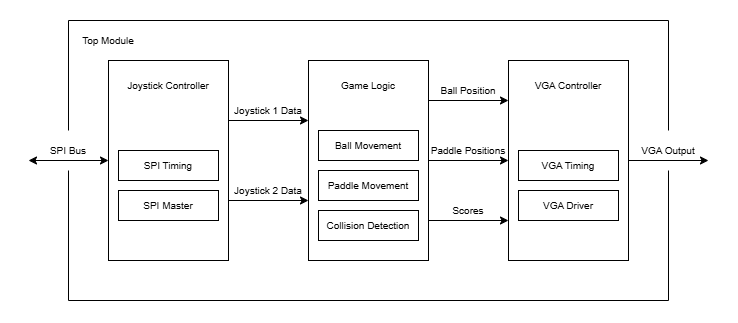

The diagram above was exported from draw.io. Its source (the exported page's mxGraphModel, read from the mxfile embedded in the PNG):
<mxGraphModel dx="644" dy="440" grid="1" gridSize="10" guides="1" tooltips="1" connect="1" arrows="1" fold="1" page="1" pageScale="1" pageWidth="850" pageHeight="1100" background="light-dark(#ffffff, #121212)" math="0" shadow="0">
  <root>
    <mxCell id="0" />
    <mxCell id="1" parent="0" />
    <mxCell id="d9imy4-VmYOdaqEUdFH--2" parent="1" style="rounded=0;whiteSpace=wrap;html=1;fontSize=10;" value="" vertex="1">
      <mxGeometry height="200" width="120" x="120" y="100" as="geometry" />
    </mxCell>
    <mxCell id="d9imy4-VmYOdaqEUdFH--3" parent="1" style="rounded=0;whiteSpace=wrap;html=1;fontSize=10;" value="" vertex="1">
      <mxGeometry height="200" width="120" x="320" y="100" as="geometry" />
    </mxCell>
    <mxCell id="d9imy4-VmYOdaqEUdFH--4" parent="1" style="rounded=0;whiteSpace=wrap;html=1;fontSize=10;" value="" vertex="1">
      <mxGeometry height="200" width="120" x="520" y="100" as="geometry" />
    </mxCell>
    <mxCell id="d9imy4-VmYOdaqEUdFH--5" edge="1" parent="1" style="endArrow=classic;html=1;rounded=0;fontSize=10;" value="">
      <mxGeometry height="50" relative="1" width="50" as="geometry">
        <mxPoint x="240" y="160" as="sourcePoint" />
        <mxPoint x="320" y="160" as="targetPoint" />
      </mxGeometry>
    </mxCell>
    <mxCell id="d9imy4-VmYOdaqEUdFH--6" parent="1" style="text;html=1;whiteSpace=wrap;strokeColor=none;fillColor=none;align=center;verticalAlign=middle;rounded=0;fontSize=10;" value="Joystick 1 Data" vertex="1">
      <mxGeometry height="20" width="80" x="240" y="140" as="geometry" />
    </mxCell>
    <mxCell id="d9imy4-VmYOdaqEUdFH--7" edge="1" parent="1" style="endArrow=classic;html=1;rounded=0;fontSize=10;" value="">
      <mxGeometry height="50" relative="1" width="50" as="geometry">
        <mxPoint x="240" y="240" as="sourcePoint" />
        <mxPoint x="320" y="240" as="targetPoint" />
      </mxGeometry>
    </mxCell>
    <mxCell id="d9imy4-VmYOdaqEUdFH--8" parent="1" style="text;html=1;whiteSpace=wrap;strokeColor=none;fillColor=none;align=center;verticalAlign=middle;rounded=0;fontSize=10;" value="Joystick 2 Data" vertex="1">
      <mxGeometry height="20" width="80" x="240" y="220" as="geometry" />
    </mxCell>
    <mxCell id="d9imy4-VmYOdaqEUdFH--9" edge="1" parent="1" style="endArrow=classic;html=1;rounded=0;fontSize=10;" value="">
      <mxGeometry height="50" relative="1" width="50" as="geometry">
        <mxPoint x="440" y="140" as="sourcePoint" />
        <mxPoint x="520" y="140" as="targetPoint" />
      </mxGeometry>
    </mxCell>
    <mxCell id="d9imy4-VmYOdaqEUdFH--10" parent="1" style="text;html=1;whiteSpace=wrap;strokeColor=none;fillColor=none;align=center;verticalAlign=middle;rounded=0;fontSize=10;" value="Ball Position" vertex="1">
      <mxGeometry height="20" width="80" x="440" y="120" as="geometry" />
    </mxCell>
    <mxCell id="d9imy4-VmYOdaqEUdFH--11" edge="1" parent="1" style="endArrow=classic;html=1;rounded=0;fontSize=10;" value="">
      <mxGeometry height="50" relative="1" width="50" as="geometry">
        <mxPoint x="440" y="200" as="sourcePoint" />
        <mxPoint x="520" y="200" as="targetPoint" />
      </mxGeometry>
    </mxCell>
    <mxCell id="d9imy4-VmYOdaqEUdFH--12" parent="1" style="text;html=1;whiteSpace=wrap;strokeColor=none;fillColor=none;align=center;verticalAlign=middle;rounded=0;fontSize=10;" value="Paddle Positions" vertex="1">
      <mxGeometry height="20" width="80" x="440" y="180" as="geometry" />
    </mxCell>
    <mxCell id="d9imy4-VmYOdaqEUdFH--13" edge="1" parent="1" style="endArrow=classic;html=1;rounded=0;fontSize=10;" value="">
      <mxGeometry height="50" relative="1" width="50" as="geometry">
        <mxPoint x="440" y="260" as="sourcePoint" />
        <mxPoint x="520" y="260" as="targetPoint" />
      </mxGeometry>
    </mxCell>
    <mxCell id="d9imy4-VmYOdaqEUdFH--14" parent="1" style="text;html=1;whiteSpace=wrap;strokeColor=none;fillColor=none;align=center;verticalAlign=middle;rounded=0;fontSize=10;" value="Scores" vertex="1">
      <mxGeometry height="20" width="80" x="440" y="240" as="geometry" />
    </mxCell>
    <mxCell id="d9imy4-VmYOdaqEUdFH--15" edge="1" parent="1" style="endArrow=classic;html=1;rounded=0;fontSize=10;" value="">
      <mxGeometry height="50" relative="1" width="50" as="geometry">
        <mxPoint x="640" y="200" as="sourcePoint" />
        <mxPoint x="720" y="200" as="targetPoint" />
      </mxGeometry>
    </mxCell>
    <mxCell id="d9imy4-VmYOdaqEUdFH--16" parent="1" style="text;html=1;whiteSpace=wrap;strokeColor=none;fillColor=none;align=center;verticalAlign=middle;rounded=0;fontSize=10;" value="VGA Output" vertex="1">
      <mxGeometry height="20" width="80" x="640" y="180" as="geometry" />
    </mxCell>
    <mxCell id="d9imy4-VmYOdaqEUdFH--18" parent="1" style="text;html=1;whiteSpace=wrap;strokeColor=none;fillColor=none;align=center;verticalAlign=middle;rounded=0;fontSize=10;" value="SPI Bus" vertex="1">
      <mxGeometry height="20" width="80" x="40" y="180" as="geometry" />
    </mxCell>
    <mxCell id="d9imy4-VmYOdaqEUdFH--19" edge="1" parent="1" style="endArrow=classic;startArrow=classic;html=1;rounded=0;fontSize=10;" value="">
      <mxGeometry height="50" relative="1" width="50" as="geometry">
        <mxPoint x="40" y="200" as="sourcePoint" />
        <mxPoint x="120" y="200" as="targetPoint" />
      </mxGeometry>
    </mxCell>
    <mxCell id="d9imy4-VmYOdaqEUdFH--20" parent="1" style="text;html=1;whiteSpace=wrap;strokeColor=none;fillColor=none;align=center;verticalAlign=middle;rounded=0;fontSize=10;" value="Joystick Controller" vertex="1">
      <mxGeometry height="30" width="120" x="120" y="110" as="geometry" />
    </mxCell>
    <mxCell id="d9imy4-VmYOdaqEUdFH--21" parent="1" style="text;html=1;whiteSpace=wrap;strokeColor=none;fillColor=none;align=center;verticalAlign=middle;rounded=0;fontSize=10;" value="Game Logic" vertex="1">
      <mxGeometry height="30" width="120" x="320" y="110" as="geometry" />
    </mxCell>
    <mxCell id="d9imy4-VmYOdaqEUdFH--22" parent="1" style="text;html=1;whiteSpace=wrap;strokeColor=none;fillColor=none;align=center;verticalAlign=middle;rounded=0;fontSize=10;" value="VGA Controller" vertex="1">
      <mxGeometry height="30" width="120" x="520" y="110" as="geometry" />
    </mxCell>
    <mxCell id="d9imy4-VmYOdaqEUdFH--23" parent="1" style="rounded=0;whiteSpace=wrap;html=1;fontSize=10;" value="SPI Timing" vertex="1">
      <mxGeometry height="30" width="100" x="130" y="190" as="geometry" />
    </mxCell>
    <mxCell id="d9imy4-VmYOdaqEUdFH--24" parent="1" style="rounded=0;whiteSpace=wrap;html=1;fontSize=10;" value="SPI Master" vertex="1">
      <mxGeometry height="30" width="100" x="130" y="230" as="geometry" />
    </mxCell>
    <mxCell id="d9imy4-VmYOdaqEUdFH--25" parent="1" style="rounded=0;whiteSpace=wrap;html=1;fontSize=10;" value="VGA Timing" vertex="1">
      <mxGeometry height="30" width="100" x="530" y="190" as="geometry" />
    </mxCell>
    <mxCell id="d9imy4-VmYOdaqEUdFH--26" parent="1" style="rounded=0;whiteSpace=wrap;html=1;fontSize=10;" value="VGA Driver" vertex="1">
      <mxGeometry height="30" width="100" x="530" y="230" as="geometry" />
    </mxCell>
    <mxCell id="d9imy4-VmYOdaqEUdFH--27" parent="1" style="rounded=0;whiteSpace=wrap;html=1;fontSize=10;" value="Ball Movement" vertex="1">
      <mxGeometry height="30" width="100" x="330" y="170" as="geometry" />
    </mxCell>
    <mxCell id="d9imy4-VmYOdaqEUdFH--28" parent="1" style="rounded=0;whiteSpace=wrap;html=1;fontSize=10;" value="Paddle Movement" vertex="1">
      <mxGeometry height="30" width="100" x="330" y="210" as="geometry" />
    </mxCell>
    <mxCell id="d9imy4-VmYOdaqEUdFH--29" parent="1" style="rounded=0;whiteSpace=wrap;html=1;fontSize=10;" value="Collision Detection" vertex="1">
      <mxGeometry height="30" width="100" x="330" y="250" as="geometry" />
    </mxCell>
    <mxCell id="d9imy4-VmYOdaqEUdFH--31" edge="1" parent="1" style="endArrow=none;html=1;rounded=0;" value="">
      <mxGeometry height="50" relative="1" width="50" as="geometry">
        <Array as="points">
          <mxPoint x="80" y="60" />
          <mxPoint x="680" y="60" />
        </Array>
        <mxPoint x="80" y="170" as="sourcePoint" />
        <mxPoint x="680" y="170" as="targetPoint" />
      </mxGeometry>
    </mxCell>
    <mxCell id="d9imy4-VmYOdaqEUdFH--32" edge="1" parent="1" style="endArrow=none;html=1;rounded=0;" value="">
      <mxGeometry height="50" relative="1" width="50" as="geometry">
        <Array as="points">
          <mxPoint x="80" y="340" />
          <mxPoint x="680" y="340" />
        </Array>
        <mxPoint x="80" y="210" as="sourcePoint" />
        <mxPoint x="680" y="210" as="targetPoint" />
      </mxGeometry>
    </mxCell>
    <mxCell id="d9imy4-VmYOdaqEUdFH--33" parent="1" style="text;html=1;whiteSpace=wrap;strokeColor=none;fillColor=none;align=center;verticalAlign=middle;rounded=0;fontSize=10;" value="Top Module" vertex="1">
      <mxGeometry height="40" width="80" x="80" y="60" as="geometry" />
    </mxCell>
  </root>
</mxGraphModel>